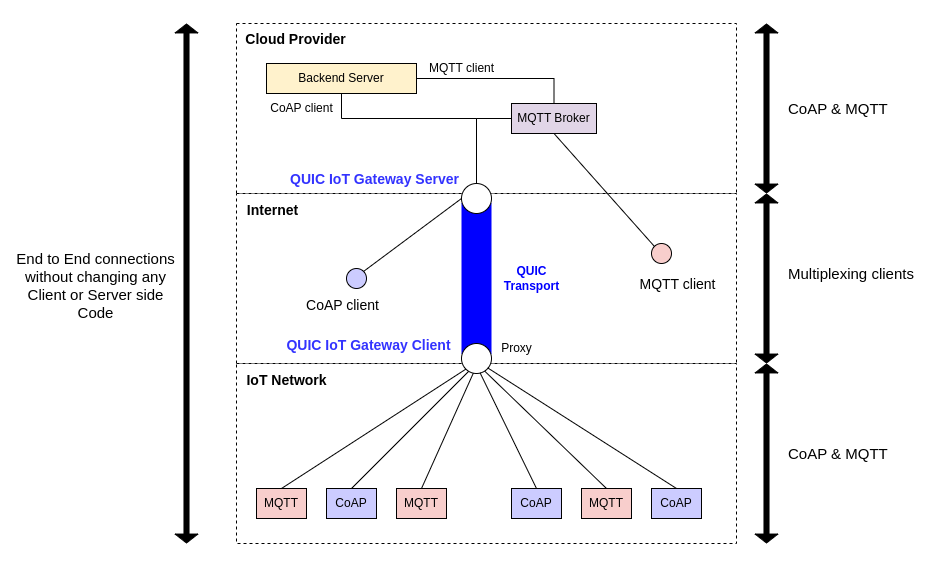

The diagram above was exported from draw.io. Its source (the exported page's mxGraphModel, read from the mxfile embedded in the PNG):
<mxGraphModel dx="1834" dy="958" grid="0" gridSize="10" guides="1" tooltips="1" connect="1" arrows="1" fold="1" page="0" pageScale="1" pageWidth="1100" pageHeight="850" math="0" shadow="0">
  <root>
    <mxCell id="0" />
    <mxCell id="1" parent="0" />
    <mxCell id="2" value="" style="rounded=0;whiteSpace=wrap;html=1;strokeColor=none;" vertex="1" parent="1">
      <mxGeometry x="-16" y="27" width="934" height="564" as="geometry" />
    </mxCell>
    <mxCell id="3" value="" style="rounded=0;whiteSpace=wrap;html=1;dashed=1;" vertex="1" parent="1">
      <mxGeometry x="220" y="50" width="500" height="170" as="geometry" />
    </mxCell>
    <mxCell id="4" value="" style="rounded=0;whiteSpace=wrap;html=1;dashed=1;" vertex="1" parent="1">
      <mxGeometry x="220" y="220" width="500" height="170" as="geometry" />
    </mxCell>
    <mxCell id="5" value="" style="rounded=0;whiteSpace=wrap;html=1;dashed=1;" vertex="1" parent="1">
      <mxGeometry x="220" y="390" width="500" height="180" as="geometry" />
    </mxCell>
    <mxCell id="6" value="MQTT" style="rounded=0;whiteSpace=wrap;html=1;fillColor=#f8cecc;strokeColor=#000000;" vertex="1" parent="1">
      <mxGeometry x="240" y="515" width="50" height="30" as="geometry" />
    </mxCell>
    <mxCell id="7" value="CoAP" style="rounded=0;whiteSpace=wrap;html=1;fillColor=#CCCCFF;strokeColor=#000000;" vertex="1" parent="1">
      <mxGeometry x="310" y="515" width="50" height="30" as="geometry" />
    </mxCell>
    <mxCell id="8" value="MQTT" style="rounded=0;whiteSpace=wrap;html=1;fillColor=#f8cecc;strokeColor=#000000;" vertex="1" parent="1">
      <mxGeometry x="380" y="515" width="50" height="30" as="geometry" />
    </mxCell>
    <mxCell id="9" value="CoAP" style="rounded=0;whiteSpace=wrap;html=1;fillColor=#CCCCFF;strokeColor=#000000;" vertex="1" parent="1">
      <mxGeometry x="495" y="515" width="50" height="30" as="geometry" />
    </mxCell>
    <mxCell id="10" value="MQTT" style="rounded=0;whiteSpace=wrap;html=1;fillColor=#f8cecc;strokeColor=#000000;" vertex="1" parent="1">
      <mxGeometry x="565" y="515" width="50" height="30" as="geometry" />
    </mxCell>
    <mxCell id="11" value="CoAP" style="rounded=0;whiteSpace=wrap;html=1;fillColor=#CCCCFF;strokeColor=#000000;" vertex="1" parent="1">
      <mxGeometry x="635" y="515" width="50" height="30" as="geometry" />
    </mxCell>
    <mxCell id="12" value="" style="rounded=0;whiteSpace=wrap;html=1;fillColor=#0000FF;strokeColor=none;" vertex="1" parent="1">
      <mxGeometry x="445" y="230" width="30" height="150" as="geometry" />
    </mxCell>
    <mxCell id="13" value="" style="ellipse;whiteSpace=wrap;html=1;fontSize=22;fontStyle=1" vertex="1" parent="1">
      <mxGeometry x="445" y="370" width="30" height="30" as="geometry" />
    </mxCell>
    <mxCell id="14" style="edgeStyle=orthogonalEdgeStyle;rounded=0;orthogonalLoop=1;jettySize=auto;html=1;entryX=0;entryY=0.5;entryDx=0;entryDy=0;exitX=0.5;exitY=0;exitDx=0;exitDy=0;endArrow=none;endFill=0;" edge="1" source="16" target="27" parent="1">
      <mxGeometry relative="1" as="geometry" />
    </mxCell>
    <mxCell id="15" style="edgeStyle=orthogonalEdgeStyle;rounded=0;orthogonalLoop=1;jettySize=auto;html=1;entryX=0.5;entryY=1;entryDx=0;entryDy=0;exitX=0.5;exitY=0;exitDx=0;exitDy=0;endArrow=none;endFill=0;" edge="1" source="16" target="29" parent="1">
      <mxGeometry relative="1" as="geometry">
        <mxPoint x="377.5" y="145" as="targetPoint" />
        <Array as="points">
          <mxPoint x="460" y="145" />
          <mxPoint x="325" y="145" />
        </Array>
      </mxGeometry>
    </mxCell>
    <mxCell id="16" value="" style="ellipse;whiteSpace=wrap;html=1;fontSize=22;fontStyle=1" vertex="1" parent="1">
      <mxGeometry x="445" y="210" width="30" height="30" as="geometry" />
    </mxCell>
    <mxCell id="17" value="QUIC&lt;div&gt;Transport&lt;/div&gt;" style="text;html=1;align=center;verticalAlign=middle;resizable=0;points=[];autosize=1;strokeColor=none;fillColor=none;fontColor=#0000FF;fontStyle=1" vertex="1" parent="1">
      <mxGeometry x="480" y="285" width="70" height="40" as="geometry" />
    </mxCell>
    <mxCell id="18" value="Internet" style="text;html=1;align=center;verticalAlign=middle;resizable=0;points=[];autosize=1;strokeColor=none;fillColor=none;fontStyle=1;fontSize=14;" vertex="1" parent="1">
      <mxGeometry x="223" y="222" width="65" height="29" as="geometry" />
    </mxCell>
    <mxCell id="19" value="IoT Network" style="text;html=1;align=center;verticalAlign=middle;resizable=0;points=[];autosize=1;strokeColor=none;fillColor=none;fontStyle=1;fontSize=14;" vertex="1" parent="1">
      <mxGeometry x="223" y="392" width="93" height="29" as="geometry" />
    </mxCell>
    <mxCell id="20" value="" style="endArrow=none;html=1;rounded=0;exitX=0.5;exitY=0;exitDx=0;exitDy=0;entryX=0;entryY=1;entryDx=0;entryDy=0;" edge="1" source="6" target="13" parent="1">
      <mxGeometry width="50" height="50" relative="1" as="geometry">
        <mxPoint x="370" y="360" as="sourcePoint" />
        <mxPoint x="420" y="310" as="targetPoint" />
      </mxGeometry>
    </mxCell>
    <mxCell id="21" value="" style="endArrow=none;html=1;rounded=0;exitX=0.5;exitY=0;exitDx=0;exitDy=0;entryX=0.24;entryY=0.927;entryDx=0;entryDy=0;entryPerimeter=0;" edge="1" source="7" target="13" parent="1">
      <mxGeometry width="50" height="50" relative="1" as="geometry">
        <mxPoint x="275" y="525" as="sourcePoint" />
        <mxPoint x="452" y="413" as="targetPoint" />
      </mxGeometry>
    </mxCell>
    <mxCell id="22" value="" style="endArrow=none;html=1;rounded=0;exitX=0.5;exitY=0;exitDx=0;exitDy=0;entryX=0.394;entryY=0.989;entryDx=0;entryDy=0;entryPerimeter=0;" edge="1" source="8" target="13" parent="1">
      <mxGeometry width="50" height="50" relative="1" as="geometry">
        <mxPoint x="345" y="525" as="sourcePoint" />
        <mxPoint x="458" y="419" as="targetPoint" />
      </mxGeometry>
    </mxCell>
    <mxCell id="23" value="" style="endArrow=none;html=1;rounded=0;exitX=0.5;exitY=0;exitDx=0;exitDy=0;entryX=0.62;entryY=0.98;entryDx=0;entryDy=0;entryPerimeter=0;" edge="1" source="9" target="13" parent="1">
      <mxGeometry width="50" height="50" relative="1" as="geometry">
        <mxPoint x="415" y="525" as="sourcePoint" />
        <mxPoint x="465" y="419" as="targetPoint" />
      </mxGeometry>
    </mxCell>
    <mxCell id="24" value="" style="endArrow=none;html=1;rounded=0;exitX=0.5;exitY=0;exitDx=0;exitDy=0;entryX=0.773;entryY=0.92;entryDx=0;entryDy=0;entryPerimeter=0;" edge="1" source="10" target="13" parent="1">
      <mxGeometry width="50" height="50" relative="1" as="geometry">
        <mxPoint x="425" y="535" as="sourcePoint" />
        <mxPoint x="475" y="429" as="targetPoint" />
      </mxGeometry>
    </mxCell>
    <mxCell id="25" value="" style="endArrow=none;html=1;rounded=0;exitX=0.5;exitY=0;exitDx=0;exitDy=0;entryX=0.873;entryY=0.813;entryDx=0;entryDy=0;entryPerimeter=0;" edge="1" source="11" target="13" parent="1">
      <mxGeometry width="50" height="50" relative="1" as="geometry">
        <mxPoint x="435" y="545" as="sourcePoint" />
        <mxPoint x="485" y="439" as="targetPoint" />
      </mxGeometry>
    </mxCell>
    <mxCell id="26" value="Cloud Provider" style="text;html=1;align=center;verticalAlign=middle;resizable=0;points=[];autosize=1;strokeColor=none;fillColor=none;fontStyle=1;fontSize=14;" vertex="1" parent="1">
      <mxGeometry x="223" y="51" width="111" height="29" as="geometry" />
    </mxCell>
    <mxCell id="27" value="MQTT Broker" style="rounded=0;whiteSpace=wrap;html=1;fillColor=#e1d5e7;strokeColor=#000000;" vertex="1" parent="1">
      <mxGeometry x="495" y="130" width="85" height="30" as="geometry" />
    </mxCell>
    <mxCell id="28" style="edgeStyle=orthogonalEdgeStyle;rounded=0;orthogonalLoop=1;jettySize=auto;html=1;entryX=0.5;entryY=0;entryDx=0;entryDy=0;endArrow=none;endFill=0;" edge="1" source="29" target="27" parent="1">
      <mxGeometry relative="1" as="geometry" />
    </mxCell>
    <mxCell id="29" value="Backend Server" style="rounded=0;whiteSpace=wrap;html=1;fillColor=#fff2cc;strokeColor=#000000;" vertex="1" parent="1">
      <mxGeometry x="250" y="90" width="150" height="30" as="geometry" />
    </mxCell>
    <mxCell id="30" value="CoAP client" style="text;html=1;align=center;verticalAlign=middle;resizable=0;points=[];autosize=1;strokeColor=none;fillColor=none;" vertex="1" parent="1">
      <mxGeometry x="240" y="120" width="90" height="30" as="geometry" />
    </mxCell>
    <mxCell id="31" value="MQTT client" style="text;html=1;align=center;verticalAlign=middle;resizable=0;points=[];autosize=1;strokeColor=none;fillColor=none;" vertex="1" parent="1">
      <mxGeometry x="400" y="80" width="90" height="30" as="geometry" />
    </mxCell>
    <mxCell id="32" value="QUIC IoT Gateway Client" style="text;html=1;align=center;verticalAlign=middle;resizable=0;points=[];autosize=1;strokeColor=none;fillColor=none;fontColor=#3333FF;fontStyle=1;fontSize=14;" vertex="1" parent="1">
      <mxGeometry x="264" y="357" width="176" height="29" as="geometry" />
    </mxCell>
    <mxCell id="33" value="End to End connections&lt;div style=&quot;font-size: 15px;&quot;&gt;without changing any&lt;/div&gt;&lt;div style=&quot;font-size: 15px;&quot;&gt;Client or Server side&lt;/div&gt;&lt;div style=&quot;font-size: 15px;&quot;&gt;Code&lt;/div&gt;" style="text;html=1;align=center;verticalAlign=middle;resizable=0;points=[];autosize=1;strokeColor=none;fillColor=none;fontSize=15;" vertex="1" parent="1">
      <mxGeometry x="-9" y="270" width="176" height="84" as="geometry" />
    </mxCell>
    <mxCell id="34" value="" style="shape=flexArrow;endArrow=classic;startArrow=classic;html=1;rounded=0;fillColor=#000000;width=5.079365079365079;endSize=2.6507936507936507;endWidth=16.800201562106327;startWidth=16.800201562106327;startSize=2.6507936507936507;" edge="1" parent="1">
      <mxGeometry width="100" height="100" relative="1" as="geometry">
        <mxPoint x="750" y="570" as="sourcePoint" />
        <mxPoint x="750" y="390" as="targetPoint" />
      </mxGeometry>
    </mxCell>
    <mxCell id="35" value="&lt;div style=&quot;font-size: 15px;&quot;&gt;&lt;span style=&quot;background-color: initial; font-size: 15px;&quot;&gt;CoAP &amp;amp;&amp;nbsp;&lt;/span&gt;&lt;span style=&quot;background-color: initial; font-size: 15px;&quot;&gt;MQTT&lt;/span&gt;&lt;/div&gt;" style="text;html=1;align=left;verticalAlign=middle;resizable=0;points=[];autosize=1;strokeColor=none;fillColor=none;fontSize=15;" vertex="1" parent="1">
      <mxGeometry x="770" y="465" width="118" height="30" as="geometry" />
    </mxCell>
    <mxCell id="36" value="" style="shape=flexArrow;endArrow=classic;startArrow=classic;html=1;rounded=0;fillColor=#000000;width=5.079365079365079;endSize=2.6507936507936507;endWidth=16.800201562106327;startWidth=16.800201562106327;startSize=2.6507936507936507;" edge="1" parent="1">
      <mxGeometry width="100" height="100" relative="1" as="geometry">
        <mxPoint x="170" y="570" as="sourcePoint" />
        <mxPoint x="170" y="50" as="targetPoint" />
      </mxGeometry>
    </mxCell>
    <mxCell id="37" value="" style="shape=flexArrow;endArrow=classic;startArrow=classic;html=1;rounded=0;fillColor=#000000;width=5.079365079365079;endSize=2.6507936507936507;endWidth=16.800201562106327;startWidth=16.800201562106327;startSize=2.6507936507936507;" edge="1" parent="1">
      <mxGeometry width="100" height="100" relative="1" as="geometry">
        <mxPoint x="750" y="390" as="sourcePoint" />
        <mxPoint x="750" y="220" as="targetPoint" />
      </mxGeometry>
    </mxCell>
    <mxCell id="38" value="Multiplexing&lt;span style=&quot;background-color: initial; font-size: 15px;&quot;&gt;&amp;nbsp;clients&lt;/span&gt;" style="text;html=1;align=left;verticalAlign=middle;resizable=0;points=[];autosize=1;strokeColor=none;fillColor=none;fontSize=15;" vertex="1" parent="1">
      <mxGeometry x="770" y="285" width="144" height="30" as="geometry" />
    </mxCell>
    <mxCell id="39" value="Proxy" style="text;html=1;align=center;verticalAlign=middle;resizable=0;points=[];autosize=1;strokeColor=none;fillColor=none;" vertex="1" parent="1">
      <mxGeometry x="475" y="360" width="50" height="30" as="geometry" />
    </mxCell>
    <mxCell id="40" value="" style="ellipse;whiteSpace=wrap;html=1;aspect=fixed;fillColor=#f8cecc;strokeColor=#000000;" vertex="1" parent="1">
      <mxGeometry x="635" y="270" width="20" height="20" as="geometry" />
    </mxCell>
    <mxCell id="41" value="" style="endArrow=none;html=1;rounded=0;exitX=0;exitY=0;exitDx=0;exitDy=0;entryX=0.5;entryY=1;entryDx=0;entryDy=0;" edge="1" source="40" target="27" parent="1">
      <mxGeometry width="50" height="50" relative="1" as="geometry">
        <mxPoint x="410" y="340" as="sourcePoint" />
        <mxPoint x="460" y="290" as="targetPoint" />
      </mxGeometry>
    </mxCell>
    <mxCell id="42" value="MQTT client" style="text;html=1;align=center;verticalAlign=middle;resizable=0;points=[];autosize=1;strokeColor=none;fillColor=none;fontSize=14;" vertex="1" parent="1">
      <mxGeometry x="614" y="296" width="94" height="29" as="geometry" />
    </mxCell>
    <mxCell id="43" value="CoAP client" style="text;html=1;align=center;verticalAlign=middle;resizable=0;points=[];autosize=1;strokeColor=none;fillColor=none;fontSize=14;" vertex="1" parent="1">
      <mxGeometry x="280" y="317" width="91" height="29" as="geometry" />
    </mxCell>
    <mxCell id="44" value="" style="endArrow=none;html=1;rounded=0;entryX=0;entryY=0.5;entryDx=0;entryDy=0;exitX=1;exitY=0;exitDx=0;exitDy=0;" edge="1" source="45" target="16" parent="1">
      <mxGeometry width="50" height="50" relative="1" as="geometry">
        <mxPoint x="648" y="283" as="sourcePoint" />
        <mxPoint x="548" y="170" as="targetPoint" />
      </mxGeometry>
    </mxCell>
    <mxCell id="45" value="" style="ellipse;whiteSpace=wrap;html=1;aspect=fixed;fillColor=#CCCCFF;strokeColor=#000000;" vertex="1" parent="1">
      <mxGeometry x="330" y="295" width="20" height="20" as="geometry" />
    </mxCell>
    <mxCell id="46" value="" style="shape=flexArrow;endArrow=classic;startArrow=classic;html=1;rounded=0;fillColor=#000000;width=5.079365079365079;endSize=2.6507936507936507;endWidth=16.800201562106327;startWidth=16.800201562106327;startSize=2.6507936507936507;" edge="1" parent="1">
      <mxGeometry width="100" height="100" relative="1" as="geometry">
        <mxPoint x="750" y="220" as="sourcePoint" />
        <mxPoint x="750" y="50" as="targetPoint" />
      </mxGeometry>
    </mxCell>
    <mxCell id="47" value="&lt;div style=&quot;font-size: 15px;&quot;&gt;&lt;span style=&quot;background-color: initial; font-size: 15px;&quot;&gt;CoAP &amp;amp;&amp;nbsp;&lt;/span&gt;&lt;span style=&quot;background-color: initial; font-size: 15px;&quot;&gt;MQTT&lt;/span&gt;&lt;/div&gt;" style="text;html=1;align=left;verticalAlign=middle;resizable=0;points=[];autosize=1;strokeColor=none;fillColor=none;fontSize=15;" vertex="1" parent="1">
      <mxGeometry x="770" y="120" width="118" height="30" as="geometry" />
    </mxCell>
    <mxCell id="48" value="QUIC IoT Gateway Server" style="text;html=1;align=center;verticalAlign=middle;resizable=0;points=[];autosize=1;strokeColor=none;fillColor=none;fontColor=#3333FF;fontStyle=1;fontSize=14;" vertex="1" parent="1">
      <mxGeometry x="267" y="191" width="181" height="29" as="geometry" />
    </mxCell>
  </root>
</mxGraphModel>